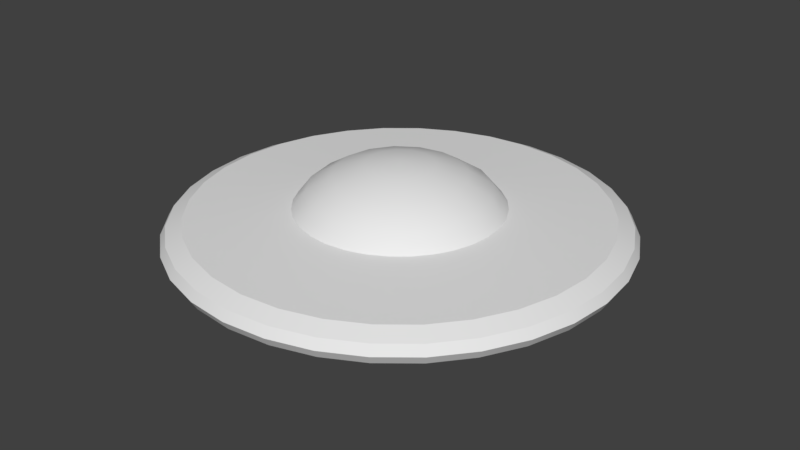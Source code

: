 # Source: UFO.blend  (saved by Blender 2.77.0; exported with 4.5.12 LTS)
import bpy
from mathutils import Matrix  # noqa: F401  (used for matrix-valued properties, if any)

bpy.ops.wm.read_factory_settings(use_empty=True)
scene = bpy.context.scene
scene.name = 'Scene'

# ---- collections
col_collection_1 = bpy.data.collections.new('Collection 1'); scene.collection.children.link(col_collection_1)

# ---- node groups
ng_auto_smooth = bpy.data.node_groups.new('Auto Smooth', 'GeometryNodeTree')
_s = ng_auto_smooth.interface.new_socket(name='Geometry', in_out='OUTPUT', socket_type='NodeSocketGeometry')
_s = ng_auto_smooth.interface.new_socket(name='Geometry', in_out='INPUT', socket_type='NodeSocketGeometry')
_s = ng_auto_smooth.interface.new_socket(name='Angle', in_out='INPUT', socket_type='NodeSocketFloat')
_s.subtype = 'ANGLE'
_s.min_value = 0.0
_s.max_value = 3.142
ng_auto_smooth.is_modifier = True
_N = ng_auto_smooth.nodes; _L = ng_auto_smooth.links
n0 = _N.new('NodeGroupOutput'); n0.name = 'Group Output'; n0.location = (480, -100)
n1 = _N.new('NodeGroupInput'); n1.name = 'Group Input'; n1.location = (-420, -300)
n2 = _N.new('NodeGroupInput'); n2.name = 'Group Input.001'; n2.location = (-60, -100)
n3 = _N.new('GeometryNodeSetShadeSmooth'); n3.name = 'Set Shade Smooth'; n3.location = (120, -100)
n3.domain = 'EDGE'
n4 = _N.new('GeometryNodeSetShadeSmooth'); n4.name = 'Set Shade Smooth.001'; n4.location = (300, -100)
n5 = _N.new('GeometryNodeInputMeshEdgeAngle'); n5.name = 'Edge Angle'; n5.location = (-420, -220)
n6 = _N.new('GeometryNodeInputEdgeSmooth'); n6.name = 'Is Edge Smooth'; n6.location = (-60, -160)
n7 = _N.new('GeometryNodeInputShadeSmooth'); n7.name = 'Is Face Smooth'; n7.location = (-240, -340)
n8 = _N.new('FunctionNodeBooleanMath'); n8.name = 'Boolean Math'; n8.location = (-60, -220)
n9 = _N.new('FunctionNodeCompare'); n9.name = 'Compare'; n9.location = (-240, -180)
n9.operation = 'LESS_EQUAL'
_L.new(n5.outputs[0], n9.inputs[0])
_L.new(n4.outputs[0], n0.inputs[0])
_L.new(n1.outputs[1], n9.inputs[1])
_L.new(n9.outputs[0], n8.inputs[0])
_L.new(n7.outputs[0], n8.inputs[1])
_L.new(n2.outputs[0], n3.inputs[0])
_L.new(n6.outputs[0], n3.inputs[1])
_L.new(n3.outputs[0], n4.inputs[0])
_L.new(n8.outputs[0], n3.inputs[2])
n0.is_active_output = True

# ---- world
world_world = bpy.data.worlds.new('World'); scene.world = world_world
world_world.color = (0.05088, 0.05088, 0.05088)
world_world.use_sun_shadow = False
world_world.sun_shadow_jitter_overblur = 0.0
world_world.cycles.sampling_method = 'MANUAL'

# ---- meshes
me_sphere = bpy.data.meshes.new('Sphere')
me_sphere.from_pydata([(-0.309, 0.0, 0.9511), (9.544e-08, -2.304e-07, 1.0), (-0.2855, 0.1183, 0.9511), (-0.5878, 0.0, 0.809), (-0.543, 0.2249, 0.809), (-0.2855, -0.1183, 0.9511), (-0.2185, 0.2185, 0.9511), (-0.809, 0.0, 0.5878), (-0.7474, 0.3096, 0.5878), (-0.543, -0.2249, 0.809), (-0.4156, 0.4156, 0.809), (-0.2185, -0.2185, 0.9511), (-0.1183, 0.2855, 0.9511), (-0.9346, 1.682e-08, 0.3235), (-0.8635, 0.3577, 0.3235), (-0.9167, 0.1823, 0.3235), (-0.7474, -0.3096, 0.5878), (-0.5721, 0.5721, 0.5878), (-0.4156, -0.4156, 0.809), (-0.2249, 0.543, 0.809), (-0.1183, -0.2855, 0.9511), (3.452e-07, 0.309, 0.9511), (-0.8635, -0.3577, 0.3235), (-0.9167, -0.1823, 0.3235), (-0.6609, 0.6609, 0.3235), (-0.7771, 0.5192, 0.3235), (-0.5721, -0.5721, 0.5878), (-0.3096, 0.7474, 0.5878), (-0.2249, -0.543, 0.809), (3.824e-07, 0.5878, 0.809), (2.111e-07, -0.309, 0.9511), (0.1183, 0.2855, 0.9511), (-0.6609, -0.6609, 0.3235), (-0.7771, -0.5192, 0.3235), (-0.3577, 0.8635, 0.3235), (-0.5192, 0.7771, 0.3235), (-0.3096, -0.7474, 0.5878), (4.718e-07, 0.809, 0.5878), (6.951e-08, -0.5878, 0.809), (0.2249, 0.543, 0.809), (0.1183, -0.2855, 0.9511), (0.2185, 0.2185, 0.9511), (-0.3577, -0.8635, 0.3235), (-0.5192, -0.7771, 0.3235), (-5.321e-07, 0.9346, 0.3235), (-0.1823, 0.9167, 0.3235), (-4.999e-09, -0.809, 0.5878), (0.3096, 0.7474, 0.5878), (0.2249, -0.543, 0.809), (0.4156, 0.4156, 0.809), (0.2185, -0.2185, 0.9511), (0.2855, 0.1183, 0.9511), (9.721e-08, -0.9346, 0.3235), (-0.1823, -0.9167, 0.3235), (0.3577, 0.8635, 0.3235), (0.1823, 0.9167, 0.3235), (0.3096, -0.7474, 0.5878), (0.5721, 0.5721, 0.5878), (0.4156, -0.4156, 0.809), (0.543, 0.2249, 0.809), (0.2855, -0.1183, 0.9511), (0.309, -6.157e-08, 0.9511), (0.3577, -0.8635, 0.3235), (0.1823, -0.9167, 0.3235), (0.6609, 0.6609, 0.3235), (0.5192, 0.7771, 0.3235), (0.5721, -0.5721, 0.5878), (0.7474, 0.3096, 0.5878), (0.543, -0.2249, 0.809), (0.5878, -1.584e-07, 0.809), (0.6609, -0.6609, 0.3235), (0.5192, -0.7771, 0.3235), (0.8635, 0.3576, 0.3235), (0.7771, 0.5192, 0.3235), (0.7474, -0.3096, 0.5878), (0.809, -2.329e-07, 0.5878), (0.8635, -0.3577, 0.3235), (0.7771, -0.5192, 0.3235), (0.9346, 3.675e-06, 0.3235), (0.9167, 0.1823, 0.3235), (0.9167, -0.1823, 0.3235), (-0.5878, 0.0, -0.809), (-0.809, 0.0, -0.5878), (-0.7474, 0.3096, -0.5878), (-0.543, 0.2249, -0.809), (-0.309, 0.0, -0.9511), (-0.2855, 0.1183, -0.9511), (-0.543, -0.2249, -0.809), (-0.7474, -0.3096, -0.5878), (-0.9346, 1.758e-09, -0.3235), (-0.9167, 0.1823, -0.3235), (-0.8635, 0.3577, -0.3235), (-0.5721, 0.5721, -0.5878), (-0.4156, 0.4156, -0.809), (3.258e-07, 0.0, -1.0), (-0.2855, -0.1183, -0.9511), (-0.2185, 0.2185, -0.9511), (-0.4156, -0.4156, -0.809), (-0.5721, -0.5721, -0.5878), (-0.9167, -0.1823, -0.3235), (-0.7771, 0.5192, -0.3235), (-0.6609, 0.6609, -0.3235), (-0.3096, 0.7474, -0.5878), (-0.2249, 0.543, -0.809), (-0.2185, -0.2185, -0.9511), (-0.1183, 0.2855, -0.9511), (-0.2249, -0.543, -0.809), (-0.3096, -0.7474, -0.5878), (-0.7771, -0.5192, -0.3235), (-0.8635, -0.3577, -0.3235), (-0.5192, 0.7771, -0.3235), (-0.3577, 0.8635, -0.3235), (4.718e-07, 0.809, -0.5878), (4.122e-07, 0.5878, -0.809), (-0.1183, -0.2855, -0.9511), (3.75e-07, 0.309, -0.9511), (9.902e-09, -0.5878, -0.809), (-4.999e-09, -0.809, -0.5878), (-0.3577, -0.8635, -0.3235), (-0.5192, -0.7771, -0.3235), (-0.6609, -0.6609, -0.3235), (-0.1823, 0.9167, -0.3235), (1.334e-07, 0.9346, -0.3235), (0.3096, 0.7474, -0.5878), (0.2249, 0.543, -0.809), (1.813e-07, -0.309, -0.9511), (0.1183, 0.2855, -0.9511), (0.2249, -0.543, -0.809), (0.3096, -0.7474, -0.5878), (-1.662e-05, -0.9346, -0.3235), (-0.1824, -0.9167, -0.3235), (0.1823, 0.9167, -0.3235), (0.3577, 0.8635, -0.3235), (0.5721, 0.5721, -0.5878), (0.4156, 0.4156, -0.809), (0.1183, -0.2855, -0.9511), (0.2185, 0.2185, -0.9511), (0.4156, -0.4156, -0.809), (0.5721, -0.5721, -0.5878), (0.3577, -0.8635, -0.3235), (0.1824, -0.9167, -0.3235), (0.5192, 0.7771, -0.3235), (0.6609, 0.6609, -0.3235), (0.7474, 0.3096, -0.5878), (0.543, 0.2249, -0.809), (0.2185, -0.2185, -0.9511), (0.2855, 0.1183, -0.9511), (0.543, -0.2249, -0.809), (0.7474, -0.3096, -0.5878), (0.6609, -0.6609, -0.3235), (0.5192, -0.7771, -0.3235), (0.7771, 0.5192, -0.3235), (0.8635, 0.3577, -0.3235), (0.809, -2.329e-07, -0.5878), (0.5878, -2.18e-07, -0.809), (0.2855, -0.1183, -0.9511), (0.309, -9.882e-08, -0.9511), (0.8635, -0.3577, -0.3235), (0.7771, -0.5192, -0.3235), (0.9167, 0.1823, -0.3235), (0.9346, -2.052e-07, -0.3235), (0.9167, -0.1823, -0.3235), (1.034, -1.548, 0.2472), (1.317, -1.317, 0.2472), (1.115, -1.669, 0.1362), (1.42, -1.42, 0.1362), (1.548, -1.034, 0.2472), (0.7126, -1.72, 0.2472), (0.7683, -1.855, 0.1362), (1.142, -1.709, 0.0), (1.454, -1.454, 0.0), (1.669, -1.115, 0.1362), (0.3632, -1.826, 0.2472), (0.3916, -1.969, 0.1362), (0.7869, -1.9, 0.0), (1.115, -1.669, -0.1362), (1.42, -1.42, -0.1362), (1.709, -1.142, 0.0), (1.855, -0.7683, 0.1362), (1.72, -0.7126, 0.2472), (2.597e-07, -1.862, 0.2472), (2.573e-07, -2.008, 0.1362), (0.4011, -2.016, 0.0), (0.7683, -1.855, -0.1362), (1.034, -1.548, -0.2472), (1.317, -1.317, -0.2472), (1.669, -1.115, -0.1362), (1.9, -0.7869, 0.0), (1.826, -0.3632, 0.2472), (1.969, -0.3916, 0.1362), (-0.3632, -1.826, 0.2472), (-0.3916, -1.969, 0.1362), (2.597e-07, -2.056, 0.0), (0.3916, -1.969, -0.1362), (0.7126, -1.72, -0.2472), (1.548, -1.034, -0.2472), (1.855, -0.7683, -0.1362), (2.016, -0.4011, 0.0), (2.008, -7.939e-08, 0.1362), (1.862, -6.967e-08, 0.2472), (-0.7126, -1.72, 0.2472), (-0.7683, -1.855, 0.1362), (-0.4011, -2.016, 0.0), (2.573e-07, -2.008, -0.1362), (0.3632, -1.826, -0.2472), (1.72, -0.7126, -0.2472), (1.969, -0.3916, -0.1362), (2.056, -8.867e-08, 0.0), (1.826, 0.3632, 0.2472), (1.969, 0.3916, 0.1362), (-1.034, -1.548, 0.2472), (-1.115, -1.669, 0.1362), (-0.7869, -1.9, 0.0), (-0.3916, -1.969, -0.1362), (2.597e-07, -1.862, -0.2472), (1.826, -0.3632, -0.2472), (2.008, -8.404e-08, -0.1362), (2.016, 0.4011, 0.0), (1.855, 0.7683, 0.1362), (1.72, 0.7126, 0.2472), (-1.317, -1.317, 0.2472), (-1.42, -1.42, 0.1362), (-1.142, -1.709, 0.0), (-0.7683, -1.855, -0.1362), (-0.3632, -1.826, -0.2472), (1.862, -8.234e-08, -0.2472), (1.969, 0.3916, -0.1362), (1.9, 0.7869, 0.0), (1.548, 1.034, 0.2472), (1.669, 1.115, 0.1362), (-1.548, -1.034, 0.2472), (-1.669, -1.115, 0.1362), (-1.454, -1.454, 0.0), (-1.115, -1.669, -0.1362), (-0.7126, -1.72, -0.2472), (1.826, 0.3632, -0.2472), (1.855, 0.7683, -0.1362), (1.709, 1.142, 0.0), (1.42, 1.42, 0.1362), (1.317, 1.317, 0.2472), (-1.72, -0.7126, 0.2472), (-1.855, -0.7683, 0.1362), (-1.709, -1.142, 0.0), (-1.42, -1.42, -0.1362), (-1.034, -1.548, -0.2472), (1.72, 0.7126, -0.2472), (1.669, 1.115, -0.1362), (1.454, 1.454, 0.0), (1.034, 1.548, 0.2472), (1.115, 1.669, 0.1362), (-1.826, -0.3632, 0.2472), (-1.969, -0.3916, 0.1362), (-1.9, -0.7869, 0.0), (-1.669, -1.115, -0.1362), (-1.317, -1.317, -0.2472), (1.548, 1.034, -0.2472), (1.42, 1.42, -0.1362), (1.142, 1.709, 0.0), (0.7683, 1.855, 0.1362), (0.7126, 1.72, 0.2472), (-1.862, 2.534e-08, 0.2472), (-2.008, 2.927e-08, 0.1362), (-2.016, -0.4011, 0.0), (-1.855, -0.7683, -0.1362), (-1.548, -1.034, -0.2472), (1.317, 1.317, -0.2472), (1.115, 1.669, -0.1362), (0.7869, 1.9, 0.0), (0.3632, 1.826, 0.2472), (0.3916, 1.969, 0.1362), (-1.826, 0.3632, 0.2472), (-1.969, 0.3916, 0.1362), (-2.056, 2.534e-08, 0.0), (-1.969, -0.3916, -0.1362), (-1.72, -0.7126, -0.2472), (1.034, 1.548, -0.2472), (0.7683, 1.855, -0.1362), (0.4011, 2.016, 0.0), (8.297e-08, 2.008, 0.1362), (9.501e-08, 1.862, 0.2472), (-1.72, 0.7126, 0.2472), (-1.855, 0.7683, 0.1362), (-2.016, 0.4011, 0.0), (-2.008, 2.927e-08, -0.1362), (-1.826, -0.3632, -0.2472), (0.7126, 1.72, -0.2472), (0.3916, 1.969, -0.1362), (8.234e-08, 2.056, 0.0), (-0.3632, 1.826, 0.2472), (-0.3916, 1.969, 0.1362), (-1.548, 1.034, 0.2472), (-1.669, 1.115, 0.1362), (-1.9, 0.7869, 0.0), (-1.969, 0.3916, -0.1362), (-1.862, 2.534e-08, -0.2472), (0.3632, 1.826, -0.2472), (8.297e-08, 2.008, -0.1362), (-0.4011, 2.016, 0.0), (-0.7683, 1.855, 0.1362), (-0.7126, 1.72, 0.2472), (-1.317, 1.317, 0.2472), (-1.42, 1.42, 0.1362), (-1.709, 1.142, 0.0), (-1.855, 0.7683, -0.1362), (-1.826, 0.3632, -0.2472), (9.501e-08, 1.862, -0.2472), (-0.3916, 1.969, -0.1362), (-0.7869, 1.9, 0.0), (-1.034, 1.548, 0.2472), (-1.115, 1.669, 0.1362), (-1.454, 1.454, 0.0), (-1.669, 1.115, -0.1362), (-1.72, 0.7126, -0.2472), (-0.3632, 1.826, -0.2472), (-0.7683, 1.855, -0.1362), (-1.142, 1.709, 0.0), (-1.42, 1.42, -0.1362), (-1.548, 1.034, -0.2472), (-0.7126, 1.72, -0.2472), (-1.115, 1.669, -0.1362), (-1.317, 1.317, -0.2472), (-1.034, 1.548, -0.2472)], [], [(0, 1, 2), (3, 0, 2, 4), (5, 1, 0), (2, 1, 6), (7, 3, 4, 8), (9, 5, 0, 3), (4, 2, 6, 10), (11, 1, 5), (6, 1, 12), (13, 7, 8, 14, 15), (16, 9, 3, 7), (8, 4, 10, 17), (18, 11, 5, 9), (10, 6, 12, 19), (20, 1, 11), (12, 1, 21), (22, 16, 7, 13, 23), (14, 8, 17, 24, 25), (26, 18, 9, 16), (17, 10, 19, 27), (28, 20, 11, 18), (19, 12, 21, 29), (30, 1, 20), (21, 1, 31), (32, 26, 16, 22, 33), (24, 17, 27, 34, 35), (36, 28, 18, 26), (27, 19, 29, 37), (38, 30, 20, 28), (29, 21, 31, 39), (40, 1, 30), (31, 1, 41), (42, 36, 26, 32, 43), (34, 27, 37, 44, 45), (46, 38, 28, 36), (37, 29, 39, 47), (48, 40, 30, 38), (39, 31, 41, 49), (50, 1, 40), (41, 1, 51), (52, 46, 36, 42, 53), (44, 37, 47, 54, 55), (56, 48, 38, 46), (47, 39, 49, 57), (58, 50, 40, 48), (49, 41, 51, 59), (60, 1, 50), (51, 1, 61), (62, 56, 46, 52, 63), (54, 47, 57, 64, 65), (66, 58, 48, 56), (57, 49, 59, 67), (68, 60, 50, 58), (59, 51, 61, 69), (61, 1, 60), (70, 66, 56, 62, 71), (64, 57, 67, 72, 73), (74, 68, 58, 66), (67, 59, 69, 75), (69, 61, 60, 68), (76, 74, 66, 70, 77), (72, 67, 75, 78, 79), (75, 69, 68, 74), (78, 75, 74, 76, 80), (81, 82, 83, 84), (85, 81, 84, 86), (87, 88, 82, 81), (82, 89, 90, 91, 83), (84, 83, 92, 93), (94, 85, 86), (95, 87, 81, 85), (86, 84, 93, 96), (97, 98, 88, 87), (88, 109, 99, 89, 82), (83, 91, 100, 101, 92), (93, 92, 102, 103), (94, 86, 96), (94, 95, 85), (104, 97, 87, 95), (96, 93, 103, 105), (106, 107, 98, 97), (98, 120, 108, 109, 88), (92, 101, 110, 111, 102), (103, 102, 112, 113), (94, 96, 105), (94, 104, 95), (114, 106, 97, 104), (105, 103, 113, 115), (116, 117, 107, 106), (107, 118, 119, 120, 98), (102, 111, 121, 122, 112), (113, 112, 123, 124), (94, 105, 115), (94, 114, 104), (125, 116, 106, 114), (115, 113, 124, 126), (127, 128, 117, 116), (117, 129, 130, 118, 107), (112, 122, 131, 132, 123), (124, 123, 133, 134), (94, 115, 126), (94, 125, 114), (135, 127, 116, 125), (126, 124, 134, 136), (137, 138, 128, 127), (128, 139, 140, 129, 117), (123, 132, 141, 142, 133), (134, 133, 143, 144), (94, 126, 136), (94, 135, 125), (145, 137, 127, 135), (136, 134, 144, 146), (147, 148, 138, 137), (138, 149, 150, 139, 128), (133, 142, 151, 152, 143), (144, 143, 153, 154), (94, 136, 146), (94, 145, 135), (155, 147, 137, 145), (146, 144, 154, 156), (154, 153, 148, 147), (148, 157, 158, 149, 138), (143, 152, 159, 160, 153), (94, 146, 156), (94, 155, 145), (156, 154, 147, 155), (153, 160, 161, 157, 148), (94, 156, 155), (70, 163, 166, 77), (162, 164, 165, 163), (71, 162, 163, 70), (162, 167, 168, 164), (169, 170, 165, 164), (166, 163, 165, 171), (77, 166, 179, 76), (172, 173, 168, 167), (169, 164, 168, 174), (169, 175, 176, 170), (177, 171, 165, 170), (166, 171, 178, 179), (172, 167, 62, 63), (180, 172, 63, 52), (172, 180, 181, 173), (182, 174, 168, 173), (169, 174, 183, 175), (184, 185, 176, 175), (177, 170, 176, 186), (177, 187, 178, 171), (188, 179, 178, 189), (179, 188, 80, 76), (180, 52, 53, 190), (190, 191, 181, 180), (182, 173, 181, 192), (182, 193, 183, 174), (184, 175, 183, 194), (150, 184, 194, 139), (195, 186, 176, 185), (177, 186, 196, 187), (197, 189, 178, 187), (188, 189, 198, 199), (199, 78, 80, 188), (200, 190, 53, 42), (190, 200, 201, 191), (202, 192, 181, 191), (182, 192, 203, 193), (204, 194, 183, 193), (158, 195, 185, 149), (139, 194, 204, 140), (195, 205, 196, 186), (197, 187, 196, 206), (197, 207, 198, 189), (208, 199, 198, 209), (199, 208, 79, 78), (200, 42, 43, 210), (210, 211, 201, 200), (202, 191, 201, 212), (202, 213, 203, 192), (204, 193, 203, 214), (157, 205, 195, 158), (140, 204, 214, 129), (215, 206, 196, 205), (197, 206, 216, 207), (217, 209, 198, 207), (208, 209, 218, 219), (219, 72, 79, 208), (220, 210, 43, 32), (210, 220, 221, 211), (222, 212, 201, 211), (202, 212, 223, 213), (224, 214, 203, 213), (161, 215, 205, 157), (129, 214, 224, 130), (215, 225, 216, 206), (217, 207, 216, 226), (217, 227, 218, 209), (228, 219, 218, 229), (219, 228, 73, 72), (220, 32, 33, 230), (230, 231, 221, 220), (222, 211, 221, 232), (222, 233, 223, 212), (224, 213, 223, 234), (160, 225, 215, 161), (130, 224, 234, 118), (235, 226, 216, 225), (217, 226, 236, 227), (237, 229, 218, 227), (228, 229, 238, 239), (73, 228, 239, 64), (240, 230, 33, 22), (230, 240, 241, 231), (242, 232, 221, 231), (222, 232, 243, 233), (244, 234, 223, 233), (159, 235, 225, 160), (118, 234, 244, 119), (235, 245, 236, 226), (237, 227, 236, 246), (237, 247, 238, 229), (248, 239, 238, 249), (64, 239, 248, 65), (240, 22, 23, 250), (250, 251, 241, 240), (242, 231, 241, 252), (242, 253, 243, 232), (244, 233, 243, 254), (152, 245, 235, 159), (119, 244, 254, 120), (255, 246, 236, 245), (237, 246, 256, 247), (257, 249, 238, 247), (248, 249, 258, 259), (65, 248, 259, 54), (260, 250, 23, 13), (250, 260, 261, 251), (262, 252, 241, 251), (242, 252, 263, 253), (264, 254, 243, 253), (151, 255, 245, 152), (120, 254, 264, 108), (255, 265, 256, 246), (257, 247, 256, 266), (257, 267, 258, 249), (268, 259, 258, 269), (259, 268, 55, 54), (260, 13, 15, 270), (270, 271, 261, 260), (262, 251, 261, 272), (262, 273, 263, 252), (264, 253, 263, 274), (142, 265, 255, 151), (108, 264, 274, 109), (275, 266, 256, 265), (257, 266, 276, 267), (277, 269, 258, 267), (268, 269, 278, 279), (279, 44, 55, 268), (280, 270, 15, 14), (270, 280, 281, 271), (282, 272, 261, 271), (262, 272, 283, 273), (284, 274, 263, 273), (141, 275, 265, 142), (109, 274, 284, 99), (275, 285, 276, 266), (277, 267, 276, 286), (277, 287, 278, 269), (288, 279, 278, 289), (279, 288, 45, 44), (280, 14, 25, 290), (290, 291, 281, 280), (282, 271, 281, 292), (282, 293, 283, 272), (284, 273, 283, 294), (132, 285, 275, 141), (99, 284, 294, 89), (295, 286, 276, 285), (277, 286, 296, 287), (297, 289, 278, 287), (288, 289, 298, 299), (45, 288, 299, 34), (300, 290, 25, 24), (290, 300, 301, 291), (302, 292, 281, 291), (282, 292, 303, 293), (304, 294, 283, 293), (131, 295, 285, 132), (89, 294, 304, 90), (295, 305, 296, 286), (297, 287, 296, 306), (297, 307, 298, 289), (308, 299, 298, 309), (299, 308, 35, 34), (300, 24, 35, 308), (308, 309, 301, 300), (302, 291, 301, 310), (302, 311, 303, 292), (304, 293, 303, 312), (122, 305, 295, 131), (90, 304, 312, 91), (313, 306, 296, 305), (297, 306, 314, 307), (315, 309, 298, 307), (315, 310, 301, 309), (302, 310, 316, 311), (317, 312, 303, 311), (121, 313, 305, 122), (91, 312, 317, 100), (313, 318, 314, 306), (315, 307, 314, 319), (315, 319, 316, 310), (317, 311, 316, 320), (321, 319, 314, 318), (321, 320, 316, 319), (111, 318, 313, 121), (101, 320, 321, 110), (110, 321, 318, 111), (100, 317, 320, 101), (62, 167, 162, 71), (149, 185, 184, 150)])
me_sphere.polygons.foreach_set('use_smooth', [True] * 320)
me_sphere.use_remesh_preserve_volume = False
me_sphere.use_remesh_preserve_attributes = False
me_sphere.use_mirror_vertex_groups = False
me_sphere.update()

# ---- objects
ob_sphere = bpy.data.objects.new('Sphere', me_sphere)

# ---- transforms, parenting, visibility, modifiers, constraints
ob_sphere.location = (0.0, 0.0, 0.0)
ob_sphere.scale = (1.19, 1.19, 0.7264)
ob_sphere.lineart.crease_threshold = 0.0
_m = ob_sphere.modifiers.new('Auto Smooth', 'NODES')
_m.node_group = ng_auto_smooth
_gi = [s.identifier for s in ng_auto_smooth.interface.items_tree if s.item_type == 'SOCKET' and s.in_out == 'INPUT']
_m[_gi[1]] = 0.5236  # Angle

# ---- collection membership
col_collection_1.objects.link(ob_sphere)

# ---- scene / render settings (as saved in the file)
scene.frame_start = 1; scene.frame_end = 250; scene.frame_set(1)
scene.render.engine = 'BLENDER_EEVEE_NEXT'
scene.render.resolution_percentage = 50
scene.render.dither_intensity = 0.0
scene.cycles.use_denoising = False
scene.cycles.samples = 128
scene.cycles.sampling_pattern = 'TABULATED_SOBOL'
scene.cycles.light_sampling_threshold = 0.0
scene.cycles.use_adaptive_sampling = False
scene.cycles.use_light_tree = False
scene.cycles.blur_glossy = 0.0
scene.cycles.sample_clamp_indirect = 0.0
scene.view_settings.view_transform = 'Standard'
bpy.context.view_layer.update()

# ---- added for rendering (the .blend has no active camera and no usable light): camera, sun
cam_auto = bpy.data.cameras.new('AutoCamera')
cam_auto.lens = 50.0
cam_auto.sensor_width = 36.0
cam_auto.clip_end = 1000.0
ob_auto_camera = bpy.data.objects.new('AutoCamera', cam_auto)
scene.collection.objects.link(ob_auto_camera)
ob_auto_camera.location = (6.54294, -7.85152, 5.23435)
ob_auto_camera.rotation_euler = (1.09748, -7.21219e-08, 0.694738)
scene.camera = ob_auto_camera
light_auto_sun = bpy.data.lights.new('AutoSun', 'SUN')
light_auto_sun.energy = 3.0
light_auto_sun.angle = 0.0523599
ob_auto_sun = bpy.data.objects.new('AutoSun', light_auto_sun)
scene.collection.objects.link(ob_auto_sun)
ob_auto_sun.rotation_euler = (0.872665, 0.174533, 0.523599)
bpy.context.view_layer.update()

